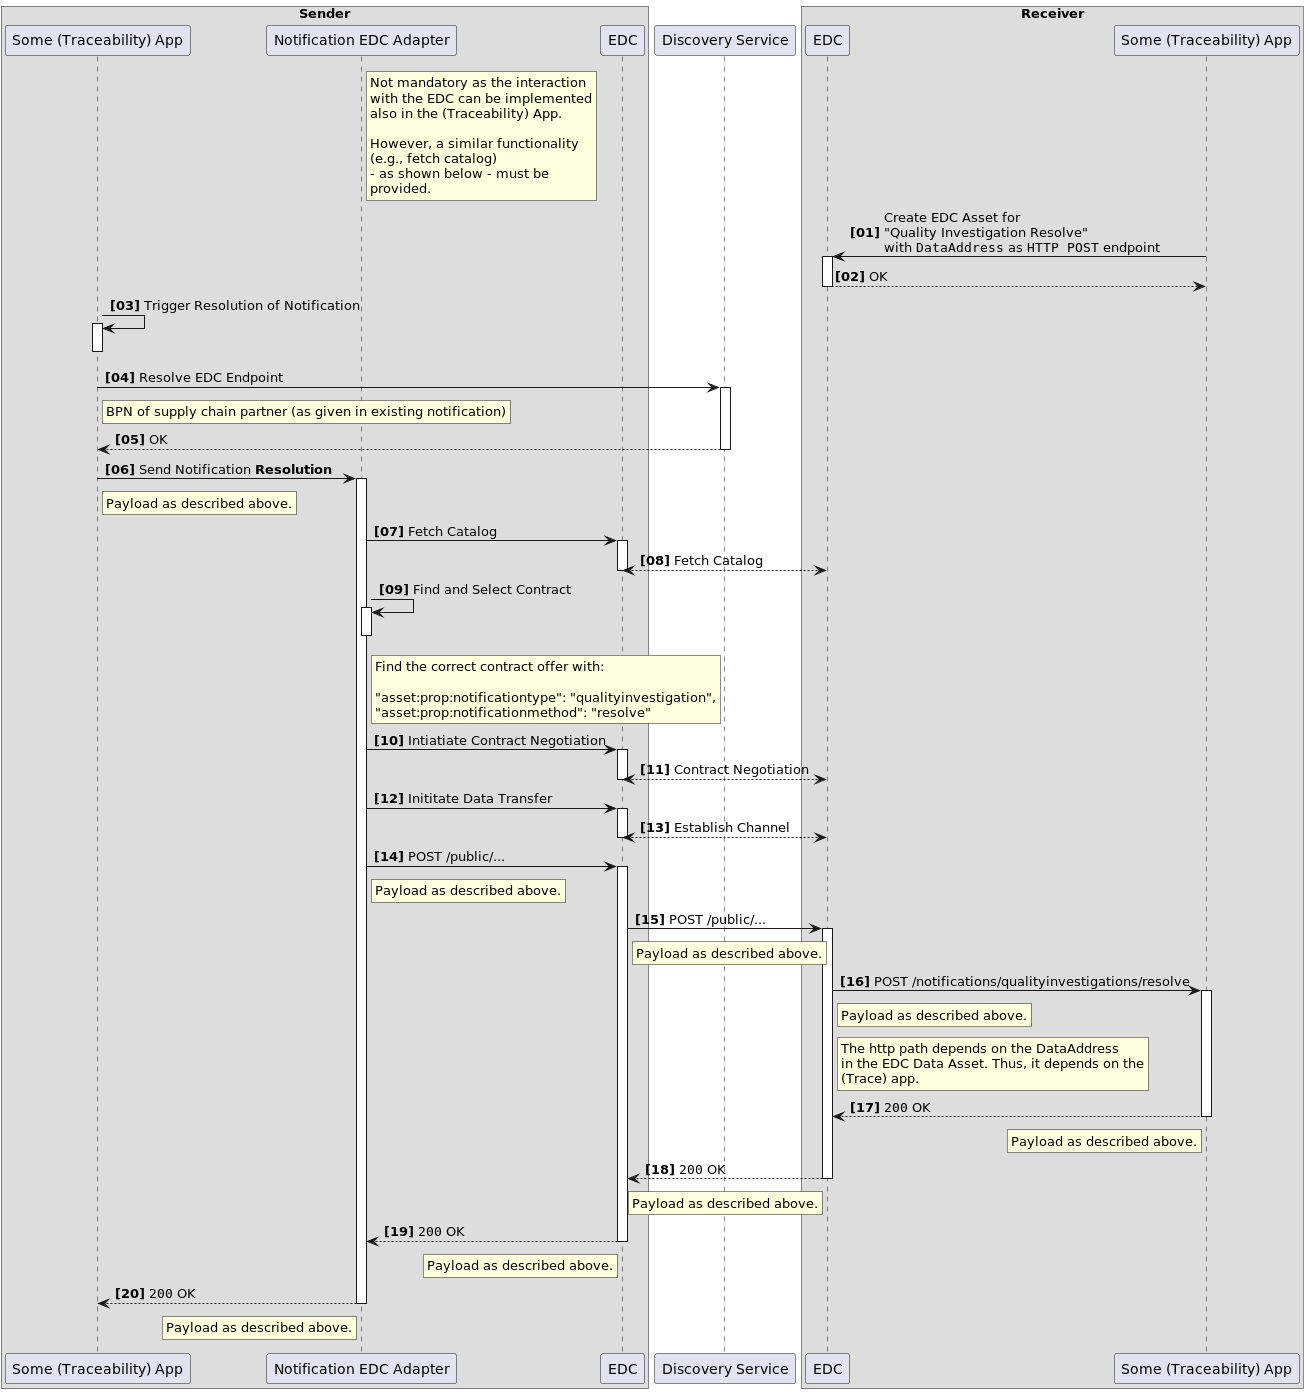

The diagram above was rendered by PlantUML. Its source (embedded in the PNG):
@startuml

autonumber "<B>[00]"
autoactivate on

box "Sender"
participant "Some (Traceability) App" as TraceApp1 order 0
participant "Notification EDC Adapter" as NAdapter order 1
rnote right NAdapter
Not mandatory as the interaction
with the EDC can be implemented
also in the (Traceability) App.

However, a similar functionality
(e.g., fetch catalog)
- as shown below - must be
provided.
end rnote
participant "EDC" as SEDC order 2
end box
participant "Discovery Service" as SD order 3
box "Receiver"
participant "EDC" as REDC order 4
participant "Some (Traceability) App" as TraceApp2 order 5
end box

TraceApp2 -> REDC: Create EDC Asset for \n"Quality Investigation Resolve"\nwith ""DataAddress"" as ""HTTP POST"" endpoint
return OK
TraceApp1 -> TraceApp1: Trigger Resolution of Notification
deactivate TraceApp1
TraceApp1 -> SD: Resolve EDC Endpoint
rnote right TraceApp1
BPN of supply chain partner (as given in existing notification)
end rnote
return OK
TraceApp1 -> NAdapter: Send Notification **Resolution**
rnote right TraceApp1
Payload as described above.
end rnote
NAdapter -> SEDC: Fetch Catalog
SEDC <-[dashed]-> REDC: Fetch Catalog
NAdapter -> NAdapter: Find and Select Contract
rnote right NAdapter
Find the correct contract offer with:

"asset:prop:notificationtype": "qualityinvestigation",
"asset:prop:notificationmethod": "resolve"
end rnote
deactivate NAdapter
NAdapter -> SEDC: Intiatiate Contract Negotiation
SEDC <-[dashed]-> REDC: Contract Negotiation
NAdapter -> SEDC: Inititate Data Transfer
SEDC <-[dashed]-> REDC: Establish Channel
NAdapter -> SEDC: POST /public/...
rnote right NAdapter
Payload as described above.
end rnote
SEDC -> REDC: POST /public/...
rnote right SEDC
Payload as described above.
end rnote
REDC -> TraceApp2: POST /notifications/qualityinvestigations/resolve
rnote right REDC
Payload as described above.
end rnote
rnote right REDC
The http path depends on the DataAddress
in the EDC Data Asset. Thus, it depends on the
(Trace) app.
end rnote
TraceApp2 -[dashed]->REDC: ""200"" OK
rnote left TraceApp2
Payload as described above.
end rnote
REDC -[dashed]-> SEDC: ""200"" OK
rnote left REDC
Payload as described above.
end rnote
SEDC -[dashed]-> NAdapter: ""200"" OK
rnote left SEDC
Payload as described above.
end rnote
NAdapter -[dashed]-> TraceApp1: ""200"" OK
rnote left NAdapter
Payload as described above.
end rnote
@enduml